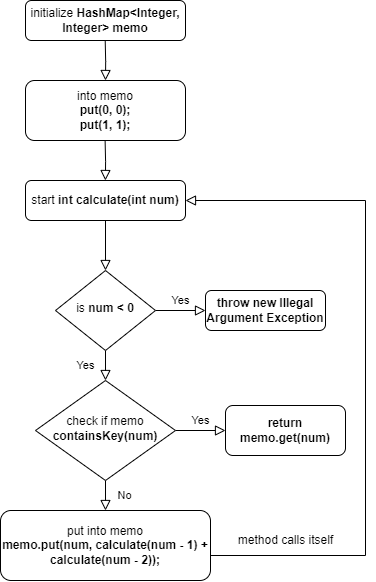

The diagram above was exported from draw.io. Its source (the exported page's mxGraphModel, read from the mxfile embedded in the PNG):
<mxGraphModel dx="1195" dy="650" grid="1" gridSize="10" guides="1" tooltips="1" connect="1" arrows="1" fold="1" page="1" pageScale="1" pageWidth="827" pageHeight="1169" math="0" shadow="0">
  <root>
    <mxCell id="WIyWlLk6GJQsqaUBKTNV-0" />
    <mxCell id="WIyWlLk6GJQsqaUBKTNV-1" parent="WIyWlLk6GJQsqaUBKTNV-0" />
    <mxCell id="WIyWlLk6GJQsqaUBKTNV-2" value="" style="rounded=0;html=1;jettySize=auto;orthogonalLoop=1;fontSize=11;endArrow=block;endFill=0;endSize=8;strokeWidth=1;shadow=0;labelBackgroundColor=none;edgeStyle=orthogonalEdgeStyle;" parent="WIyWlLk6GJQsqaUBKTNV-1" source="WIyWlLk6GJQsqaUBKTNV-3" target="WIyWlLk6GJQsqaUBKTNV-6" edge="1">
      <mxGeometry relative="1" as="geometry" />
    </mxCell>
    <mxCell id="WIyWlLk6GJQsqaUBKTNV-3" value="start &lt;b&gt;int calculate(int num)&lt;/b&gt;" style="rounded=1;whiteSpace=wrap;html=1;fontSize=12;glass=0;strokeWidth=1;shadow=0;" parent="WIyWlLk6GJQsqaUBKTNV-1" vertex="1">
      <mxGeometry x="130" y="240" width="160" height="40" as="geometry" />
    </mxCell>
    <mxCell id="WIyWlLk6GJQsqaUBKTNV-4" value="Yes" style="rounded=0;html=1;jettySize=auto;orthogonalLoop=1;fontSize=11;endArrow=block;endFill=0;endSize=8;strokeWidth=1;shadow=0;labelBackgroundColor=none;edgeStyle=orthogonalEdgeStyle;" parent="WIyWlLk6GJQsqaUBKTNV-1" source="WIyWlLk6GJQsqaUBKTNV-6" target="WIyWlLk6GJQsqaUBKTNV-10" edge="1">
      <mxGeometry y="20" relative="1" as="geometry">
        <mxPoint as="offset" />
      </mxGeometry>
    </mxCell>
    <mxCell id="WIyWlLk6GJQsqaUBKTNV-5" value="Yes" style="edgeStyle=orthogonalEdgeStyle;rounded=0;html=1;jettySize=auto;orthogonalLoop=1;fontSize=11;endArrow=block;endFill=0;endSize=8;strokeWidth=1;shadow=0;labelBackgroundColor=none;" parent="WIyWlLk6GJQsqaUBKTNV-1" source="WIyWlLk6GJQsqaUBKTNV-6" target="WIyWlLk6GJQsqaUBKTNV-7" edge="1">
      <mxGeometry y="10" relative="1" as="geometry">
        <mxPoint as="offset" />
      </mxGeometry>
    </mxCell>
    <mxCell id="WIyWlLk6GJQsqaUBKTNV-6" value="is &lt;b&gt;num &amp;lt; 0&lt;/b&gt;" style="rhombus;whiteSpace=wrap;html=1;shadow=0;fontFamily=Helvetica;fontSize=12;align=center;strokeWidth=1;spacing=6;spacingTop=-4;" parent="WIyWlLk6GJQsqaUBKTNV-1" vertex="1">
      <mxGeometry x="160" y="330" width="100" height="80" as="geometry" />
    </mxCell>
    <mxCell id="WIyWlLk6GJQsqaUBKTNV-7" value="&lt;b&gt;throw new Illegal Argument Exception&lt;/b&gt;" style="rounded=1;whiteSpace=wrap;html=1;fontSize=12;glass=0;strokeWidth=1;shadow=0;" parent="WIyWlLk6GJQsqaUBKTNV-1" vertex="1">
      <mxGeometry x="310" y="350" width="120" height="40" as="geometry" />
    </mxCell>
    <mxCell id="WIyWlLk6GJQsqaUBKTNV-8" value="No" style="rounded=0;html=1;jettySize=auto;orthogonalLoop=1;fontSize=11;endArrow=block;endFill=0;endSize=8;strokeWidth=1;shadow=0;labelBackgroundColor=none;edgeStyle=orthogonalEdgeStyle;" parent="WIyWlLk6GJQsqaUBKTNV-1" source="WIyWlLk6GJQsqaUBKTNV-10" edge="1">
      <mxGeometry x="0.0124" y="19" relative="1" as="geometry">
        <mxPoint y="-1" as="offset" />
        <mxPoint x="210" y="570" as="targetPoint" />
      </mxGeometry>
    </mxCell>
    <mxCell id="WIyWlLk6GJQsqaUBKTNV-9" value="Yes" style="edgeStyle=orthogonalEdgeStyle;rounded=0;html=1;jettySize=auto;orthogonalLoop=1;fontSize=11;endArrow=block;endFill=0;endSize=8;strokeWidth=1;shadow=0;labelBackgroundColor=none;" parent="WIyWlLk6GJQsqaUBKTNV-1" source="WIyWlLk6GJQsqaUBKTNV-10" target="WIyWlLk6GJQsqaUBKTNV-12" edge="1">
      <mxGeometry y="10" relative="1" as="geometry">
        <mxPoint as="offset" />
      </mxGeometry>
    </mxCell>
    <mxCell id="WIyWlLk6GJQsqaUBKTNV-10" value="check if memo&lt;br&gt;&lt;b&gt;containsKey(num)&lt;/b&gt;" style="rhombus;whiteSpace=wrap;html=1;shadow=0;fontFamily=Helvetica;fontSize=12;align=center;strokeWidth=1;spacing=6;spacingTop=-4;" parent="WIyWlLk6GJQsqaUBKTNV-1" vertex="1">
      <mxGeometry x="140" y="440" width="140" height="100" as="geometry" />
    </mxCell>
    <mxCell id="WIyWlLk6GJQsqaUBKTNV-11" value="put into memo&lt;div&gt;&lt;b&gt;memo.put(num, calculate(num - 1) + calculate(num - 2));&lt;/b&gt;&lt;/div&gt;" style="rounded=1;whiteSpace=wrap;html=1;fontSize=12;glass=0;strokeWidth=1;shadow=0;" parent="WIyWlLk6GJQsqaUBKTNV-1" vertex="1">
      <mxGeometry x="105" y="570" width="210" height="70" as="geometry" />
    </mxCell>
    <mxCell id="WIyWlLk6GJQsqaUBKTNV-12" value="&lt;b&gt;return memo.get(num)&lt;/b&gt;" style="rounded=1;whiteSpace=wrap;html=1;fontSize=12;glass=0;strokeWidth=1;shadow=0;" parent="WIyWlLk6GJQsqaUBKTNV-1" vertex="1">
      <mxGeometry x="330" y="465" width="120" height="50" as="geometry" />
    </mxCell>
    <mxCell id="o_4w5U1wD5_TV477Fjz2-19" value="" style="edgeStyle=orthogonalEdgeStyle;rounded=0;html=1;jettySize=auto;orthogonalLoop=1;fontSize=11;endArrow=block;endFill=0;endSize=8;strokeWidth=1;shadow=0;labelBackgroundColor=none;entryX=1;entryY=0.5;entryDx=0;entryDy=0;exitX=1;exitY=0.5;exitDx=0;exitDy=0;" edge="1" parent="WIyWlLk6GJQsqaUBKTNV-1">
      <mxGeometry y="10" relative="1" as="geometry">
        <mxPoint as="offset" />
        <mxPoint x="315" y="615" as="sourcePoint" />
        <mxPoint x="290" y="260" as="targetPoint" />
        <Array as="points">
          <mxPoint x="470" y="615" />
          <mxPoint x="470" y="260" />
        </Array>
      </mxGeometry>
    </mxCell>
    <mxCell id="o_4w5U1wD5_TV477Fjz2-21" value="initialize &lt;b&gt;HashMap&amp;lt;Integer, Integer&amp;gt; memo&lt;/b&gt;" style="rounded=1;whiteSpace=wrap;html=1;fontSize=12;glass=0;strokeWidth=1;shadow=0;" vertex="1" parent="WIyWlLk6GJQsqaUBKTNV-1">
      <mxGeometry x="130" y="60" width="160" height="40" as="geometry" />
    </mxCell>
    <mxCell id="o_4w5U1wD5_TV477Fjz2-22" value="into memo&lt;div&gt;&lt;b&gt;put(0, 0);&lt;/b&gt;&lt;/div&gt;&lt;div&gt;&lt;b&gt;put(1, 1);&lt;/b&gt;&lt;/div&gt;" style="rounded=1;whiteSpace=wrap;html=1;fontSize=12;glass=0;strokeWidth=1;shadow=0;" vertex="1" parent="WIyWlLk6GJQsqaUBKTNV-1">
      <mxGeometry x="130" y="140" width="160" height="60" as="geometry" />
    </mxCell>
    <mxCell id="o_4w5U1wD5_TV477Fjz2-24" value="" style="rounded=0;html=1;jettySize=auto;orthogonalLoop=1;fontSize=11;endArrow=block;endFill=0;endSize=8;strokeWidth=1;shadow=0;labelBackgroundColor=none;edgeStyle=orthogonalEdgeStyle;" edge="1" parent="WIyWlLk6GJQsqaUBKTNV-1">
      <mxGeometry relative="1" as="geometry">
        <mxPoint x="209.71" y="100" as="sourcePoint" />
        <mxPoint x="210" y="140" as="targetPoint" />
      </mxGeometry>
    </mxCell>
    <mxCell id="o_4w5U1wD5_TV477Fjz2-25" value="" style="rounded=0;html=1;jettySize=auto;orthogonalLoop=1;fontSize=11;endArrow=block;endFill=0;endSize=8;strokeWidth=1;shadow=0;labelBackgroundColor=none;edgeStyle=orthogonalEdgeStyle;" edge="1" parent="WIyWlLk6GJQsqaUBKTNV-1">
      <mxGeometry relative="1" as="geometry">
        <mxPoint x="209.61" y="200" as="sourcePoint" />
        <mxPoint x="209.9" y="240" as="targetPoint" />
      </mxGeometry>
    </mxCell>
    <mxCell id="o_4w5U1wD5_TV477Fjz2-26" value="method calls itself" style="text;html=1;align=center;verticalAlign=middle;resizable=0;points=[];autosize=1;strokeColor=none;fillColor=none;" vertex="1" parent="WIyWlLk6GJQsqaUBKTNV-1">
      <mxGeometry x="330" y="585" width="120" height="30" as="geometry" />
    </mxCell>
  </root>
</mxGraphModel>